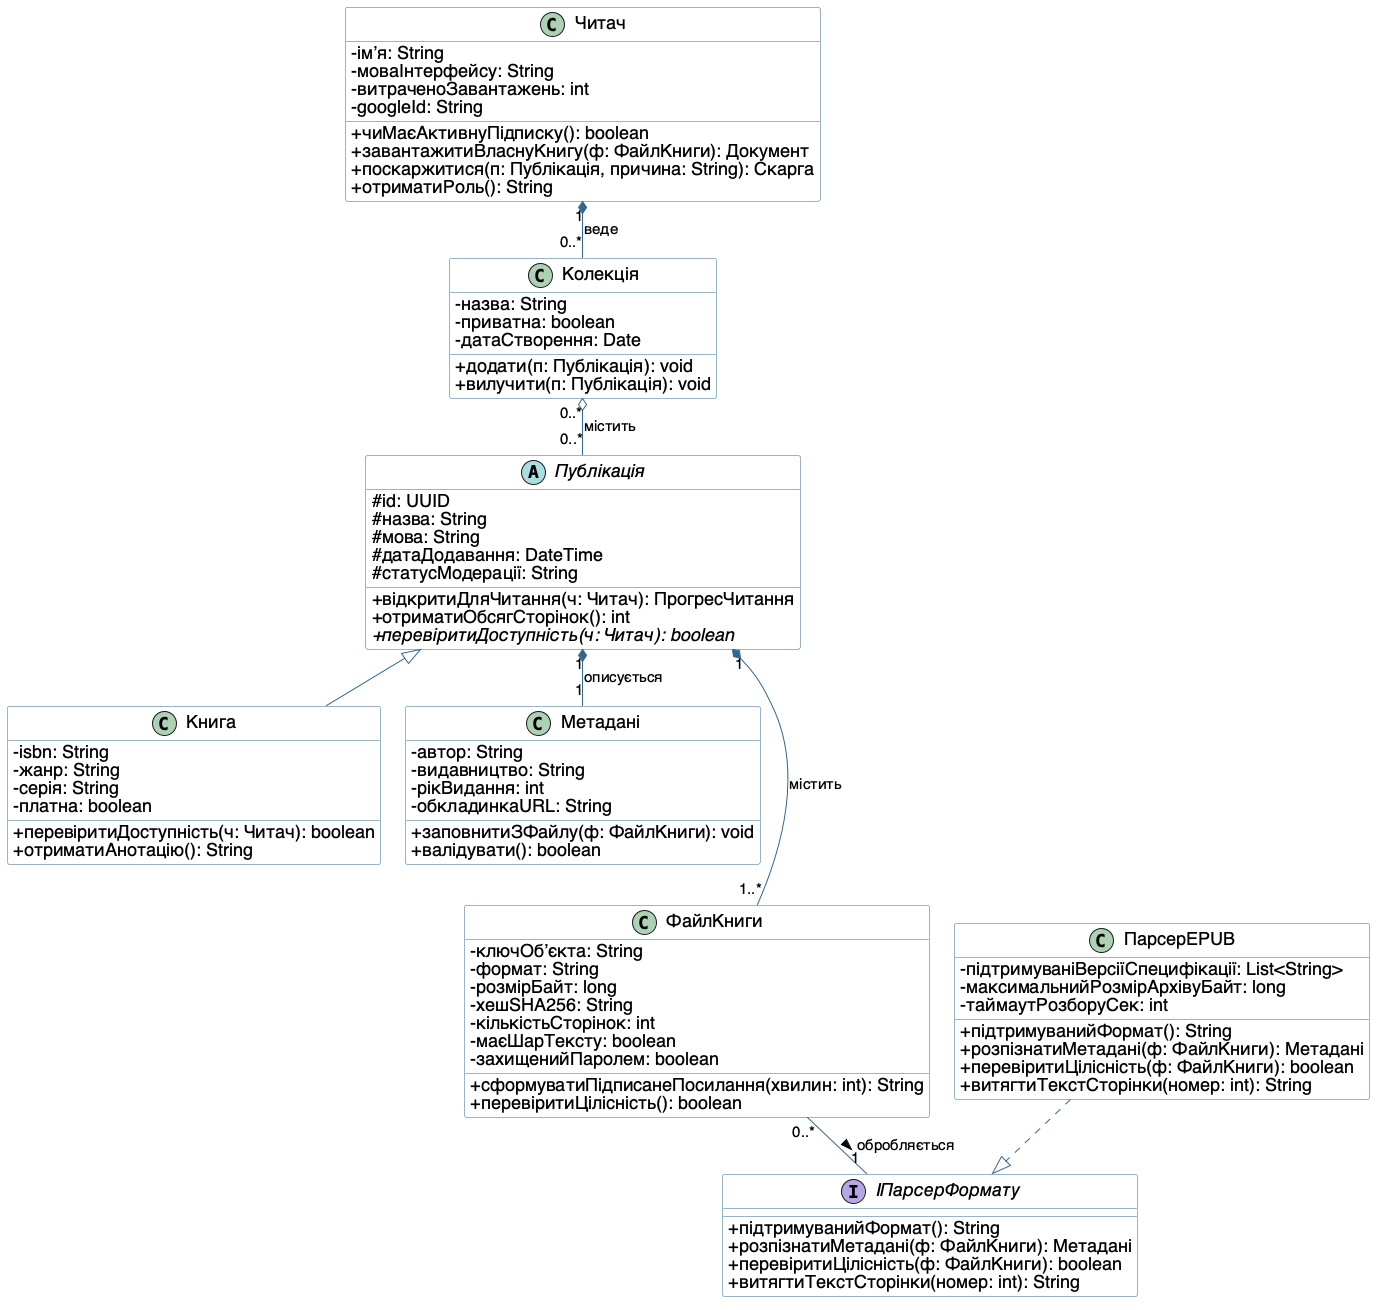

The diagram above was rendered by PlantUML. Its source (embedded in the PNG):
@startuml
' Лабораторна робота №2. Фрагмент діаграми класів: усі пʼять типів відношень
' Фрагмент повної діаграми класів (classes.puml) для демонстрації всіх пʼяти
' типів відношень UML. Склад атрибутів і методів кожного класу дослівно
' збігається з повною діаграмою.
' Камінський Олексій Дмитрович, група ВТ-23-2

skinparam defaultFontName "Helvetica"
skinparam defaultFontSize 18
skinparam classAttributeIconSize 0
skinparam shadowing false
skinparam ArrowFontSize 15
skinparam nodesep 25
skinparam ranksep 40
skinparam class {
  BackgroundColor #FEFEFE
  BorderColor #33668E
  ArrowColor #33668E
}

class Читач {
  - імʼя: String
  - моваІнтерфейсу: String
  - витраченоЗавантажень: int
  - googleId: String
  + чиМаєАктивнуПідписку(): boolean
  + завантажитиВласнуКнигу(ф: ФайлКниги): Документ
  + поскаржитися(п: Публікація, причина: String): Скарга
  + отриматиРоль(): String
}

abstract class Публікація {
  # id: UUID
  # назва: String
  # мова: String
  # датаДодавання: DateTime
  # статусМодерації: String
  + відкритиДляЧитання(ч: Читач): ПрогресЧитання
  + отриматиОбсягСторінок(): int
  + {abstract} перевіритиДоступність(ч: Читач): boolean
}

class Книга {
  - isbn: String
  - жанр: String
  - серія: String
  - платна: boolean
  + перевіритиДоступність(ч: Читач): boolean
  + отриматиАнотацію(): String
}

class Метадані {
  - автор: String
  - видавництво: String
  - рікВидання: int
  - обкладинкаURL: String
  + заповнитиЗФайлу(ф: ФайлКниги): void
  + валідувати(): boolean
}

class Колекція {
  - назва: String
  - приватна: boolean
  - датаСтворення: Date
  + додати(п: Публікація): void
  + вилучити(п: Публікація): void
}

class ФайлКниги {
  - ключОбʼєкта: String
  - формат: String
  - розмірБайт: long
  - хешSHA256: String
  - кількістьСторінок: int
  - маєШарТексту: boolean
  - захищенийПаролем: boolean
  + сформуватиПідписанеПосилання(хвилин: int): String
  + перевіритиЦілісність(): boolean
}

interface IПарсерФормату {
  + підтримуванийФормат(): String
  + розпізнатиМетадані(ф: ФайлКниги): Метадані
  + перевіритиЦілісність(ф: ФайлКниги): boolean
  + витягтиТекстСторінки(номер: int): String
}

class ПарсерEPUB {
  - підтримуваніВерсіїСпецифікації: List<String>
  - максимальнийРозмірАрхівуБайт: long
  - таймаутРозборуСек: int
  + підтримуванийФормат(): String
  + розпізнатиМетадані(ф: ФайлКниги): Метадані
  + перевіритиЦілісність(ф: ФайлКниги): boolean
  + витягтиТекстСторінки(номер: int): String
}

' --- 1. Узагальнення (generalization) ---
Публікація <|-- Книга

' --- 2. Реалізація інтерфейсу (realization) ---
ПарсерEPUB ..|> IПарсерФормату

' --- 3. Композиція (composition) ---
Публікація "1" *-- "1" Метадані : описується
Публікація "1" *-- "1..*" ФайлКниги : містить
Читач "1" *-- "0..*" Колекція : веде

' --- 4. Агрегація (aggregation) ---
Колекція "0..*" o-- "0..*" Публікація : містить

' --- 5. Асоціація з множинністю (association) ---
ФайлКниги "0..*" -- "1" IПарсерФормату : обробляється >

' --- підказки розкладки (не відношення UML) ---
Метадані -[hidden]down- ФайлКниги
@enduml